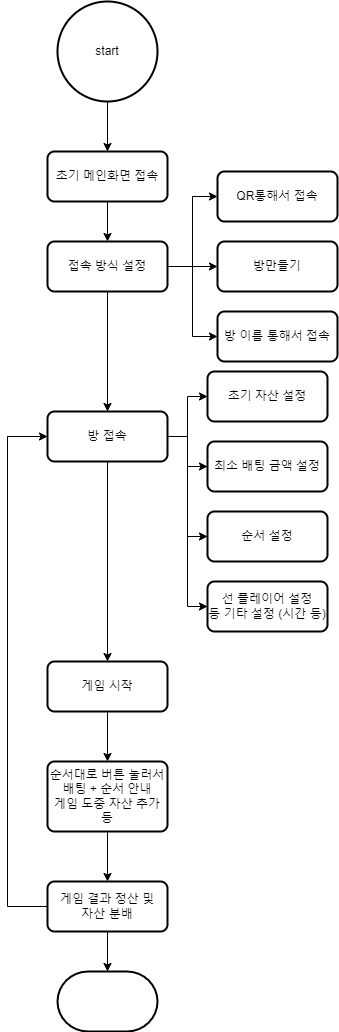

The diagram above was exported from draw.io. Its source (the exported page's mxGraphModel, read from the mxfile embedded in the PNG):
<mxGraphModel dx="1114" dy="792" grid="1" gridSize="10" guides="1" tooltips="1" connect="1" arrows="1" fold="1" page="1" pageScale="1" pageWidth="827" pageHeight="1169" math="0" shadow="0">
  <root>
    <mxCell id="WIyWlLk6GJQsqaUBKTNV-0" />
    <mxCell id="WIyWlLk6GJQsqaUBKTNV-1" parent="WIyWlLk6GJQsqaUBKTNV-0" />
    <mxCell id="CdavtZYZfC4sTd2y4ket-4" style="edgeStyle=orthogonalEdgeStyle;rounded=0;orthogonalLoop=1;jettySize=auto;html=1;exitX=0.5;exitY=1;exitDx=0;exitDy=0;exitPerimeter=0;entryX=0.5;entryY=0;entryDx=0;entryDy=0;" parent="WIyWlLk6GJQsqaUBKTNV-1" source="CdavtZYZfC4sTd2y4ket-0" target="CdavtZYZfC4sTd2y4ket-1" edge="1">
      <mxGeometry relative="1" as="geometry" />
    </mxCell>
    <mxCell id="CdavtZYZfC4sTd2y4ket-0" value="start" style="strokeWidth=2;html=1;shape=mxgraph.flowchart.start_2;whiteSpace=wrap;" parent="WIyWlLk6GJQsqaUBKTNV-1" vertex="1">
      <mxGeometry x="160" y="40" width="100" height="100" as="geometry" />
    </mxCell>
    <mxCell id="CdavtZYZfC4sTd2y4ket-5" style="edgeStyle=orthogonalEdgeStyle;rounded=0;orthogonalLoop=1;jettySize=auto;html=1;exitX=0.5;exitY=1;exitDx=0;exitDy=0;entryX=0.5;entryY=0;entryDx=0;entryDy=0;" parent="WIyWlLk6GJQsqaUBKTNV-1" source="CdavtZYZfC4sTd2y4ket-1" target="CdavtZYZfC4sTd2y4ket-3" edge="1">
      <mxGeometry relative="1" as="geometry" />
    </mxCell>
    <mxCell id="CdavtZYZfC4sTd2y4ket-1" value="초기 메인화면 접속" style="rounded=1;whiteSpace=wrap;html=1;absoluteArcSize=1;arcSize=14;strokeWidth=2;" parent="WIyWlLk6GJQsqaUBKTNV-1" vertex="1">
      <mxGeometry x="150" y="190" width="120" height="50" as="geometry" />
    </mxCell>
    <mxCell id="CdavtZYZfC4sTd2y4ket-7" style="edgeStyle=orthogonalEdgeStyle;rounded=0;orthogonalLoop=1;jettySize=auto;html=1;exitX=1;exitY=0.5;exitDx=0;exitDy=0;entryX=0;entryY=0.5;entryDx=0;entryDy=0;" parent="WIyWlLk6GJQsqaUBKTNV-1" source="CdavtZYZfC4sTd2y4ket-3" target="CdavtZYZfC4sTd2y4ket-6" edge="1">
      <mxGeometry relative="1" as="geometry" />
    </mxCell>
    <mxCell id="CdavtZYZfC4sTd2y4ket-9" style="edgeStyle=orthogonalEdgeStyle;rounded=0;orthogonalLoop=1;jettySize=auto;html=1;exitX=1;exitY=0.5;exitDx=0;exitDy=0;entryX=0;entryY=0.5;entryDx=0;entryDy=0;" parent="WIyWlLk6GJQsqaUBKTNV-1" source="CdavtZYZfC4sTd2y4ket-3" target="CdavtZYZfC4sTd2y4ket-8" edge="1">
      <mxGeometry relative="1" as="geometry" />
    </mxCell>
    <mxCell id="CdavtZYZfC4sTd2y4ket-11" style="edgeStyle=orthogonalEdgeStyle;rounded=0;orthogonalLoop=1;jettySize=auto;html=1;exitX=1;exitY=0.5;exitDx=0;exitDy=0;entryX=0;entryY=0.5;entryDx=0;entryDy=0;" parent="WIyWlLk6GJQsqaUBKTNV-1" source="CdavtZYZfC4sTd2y4ket-3" target="CdavtZYZfC4sTd2y4ket-10" edge="1">
      <mxGeometry relative="1" as="geometry" />
    </mxCell>
    <mxCell id="CdavtZYZfC4sTd2y4ket-13" style="edgeStyle=orthogonalEdgeStyle;rounded=0;orthogonalLoop=1;jettySize=auto;html=1;exitX=0.5;exitY=1;exitDx=0;exitDy=0;entryX=0.5;entryY=0;entryDx=0;entryDy=0;" parent="WIyWlLk6GJQsqaUBKTNV-1" source="CdavtZYZfC4sTd2y4ket-3" target="CdavtZYZfC4sTd2y4ket-12" edge="1">
      <mxGeometry relative="1" as="geometry" />
    </mxCell>
    <mxCell id="CdavtZYZfC4sTd2y4ket-3" value="접속 방식 설정" style="rounded=1;whiteSpace=wrap;html=1;absoluteArcSize=1;arcSize=14;strokeWidth=2;" parent="WIyWlLk6GJQsqaUBKTNV-1" vertex="1">
      <mxGeometry x="150" y="280" width="120" height="50" as="geometry" />
    </mxCell>
    <mxCell id="CdavtZYZfC4sTd2y4ket-6" value="QR통해서 접속" style="rounded=1;whiteSpace=wrap;html=1;absoluteArcSize=1;arcSize=14;strokeWidth=2;" parent="WIyWlLk6GJQsqaUBKTNV-1" vertex="1">
      <mxGeometry x="320" y="210" width="120" height="50" as="geometry" />
    </mxCell>
    <mxCell id="CdavtZYZfC4sTd2y4ket-8" value="방만들기" style="rounded=1;whiteSpace=wrap;html=1;absoluteArcSize=1;arcSize=14;strokeWidth=2;" parent="WIyWlLk6GJQsqaUBKTNV-1" vertex="1">
      <mxGeometry x="320" y="280" width="120" height="50" as="geometry" />
    </mxCell>
    <mxCell id="CdavtZYZfC4sTd2y4ket-10" value="방 이름 통해서 접속" style="rounded=1;whiteSpace=wrap;html=1;absoluteArcSize=1;arcSize=14;strokeWidth=2;" parent="WIyWlLk6GJQsqaUBKTNV-1" vertex="1">
      <mxGeometry x="320" y="350" width="120" height="50" as="geometry" />
    </mxCell>
    <mxCell id="CdavtZYZfC4sTd2y4ket-15" style="edgeStyle=orthogonalEdgeStyle;rounded=0;orthogonalLoop=1;jettySize=auto;html=1;exitX=1;exitY=0.5;exitDx=0;exitDy=0;entryX=0;entryY=0.5;entryDx=0;entryDy=0;" parent="WIyWlLk6GJQsqaUBKTNV-1" source="CdavtZYZfC4sTd2y4ket-12" target="CdavtZYZfC4sTd2y4ket-14" edge="1">
      <mxGeometry relative="1" as="geometry" />
    </mxCell>
    <mxCell id="CdavtZYZfC4sTd2y4ket-17" style="edgeStyle=orthogonalEdgeStyle;rounded=0;orthogonalLoop=1;jettySize=auto;html=1;exitX=1;exitY=0.5;exitDx=0;exitDy=0;entryX=0;entryY=0.5;entryDx=0;entryDy=0;" parent="WIyWlLk6GJQsqaUBKTNV-1" source="CdavtZYZfC4sTd2y4ket-12" target="CdavtZYZfC4sTd2y4ket-16" edge="1">
      <mxGeometry relative="1" as="geometry" />
    </mxCell>
    <mxCell id="CdavtZYZfC4sTd2y4ket-19" style="edgeStyle=orthogonalEdgeStyle;rounded=0;orthogonalLoop=1;jettySize=auto;html=1;exitX=0.5;exitY=1;exitDx=0;exitDy=0;entryX=0.5;entryY=0;entryDx=0;entryDy=0;" parent="WIyWlLk6GJQsqaUBKTNV-1" source="CdavtZYZfC4sTd2y4ket-12" target="CdavtZYZfC4sTd2y4ket-18" edge="1">
      <mxGeometry relative="1" as="geometry" />
    </mxCell>
    <mxCell id="CdavtZYZfC4sTd2y4ket-21" style="edgeStyle=orthogonalEdgeStyle;rounded=0;orthogonalLoop=1;jettySize=auto;html=1;exitX=1;exitY=0.5;exitDx=0;exitDy=0;entryX=0;entryY=0.5;entryDx=0;entryDy=0;" parent="WIyWlLk6GJQsqaUBKTNV-1" source="CdavtZYZfC4sTd2y4ket-12" target="CdavtZYZfC4sTd2y4ket-20" edge="1">
      <mxGeometry relative="1" as="geometry" />
    </mxCell>
    <mxCell id="CdavtZYZfC4sTd2y4ket-25" style="edgeStyle=orthogonalEdgeStyle;rounded=0;orthogonalLoop=1;jettySize=auto;html=1;exitX=1;exitY=0.5;exitDx=0;exitDy=0;entryX=0;entryY=0.5;entryDx=0;entryDy=0;" parent="WIyWlLk6GJQsqaUBKTNV-1" source="CdavtZYZfC4sTd2y4ket-12" target="CdavtZYZfC4sTd2y4ket-24" edge="1">
      <mxGeometry relative="1" as="geometry" />
    </mxCell>
    <mxCell id="CdavtZYZfC4sTd2y4ket-12" value="방 접속" style="rounded=1;whiteSpace=wrap;html=1;absoluteArcSize=1;arcSize=14;strokeWidth=2;" parent="WIyWlLk6GJQsqaUBKTNV-1" vertex="1">
      <mxGeometry x="150" y="450" width="120" height="50" as="geometry" />
    </mxCell>
    <mxCell id="CdavtZYZfC4sTd2y4ket-14" value="초기 자산 설정" style="rounded=1;whiteSpace=wrap;html=1;absoluteArcSize=1;arcSize=14;strokeWidth=2;" parent="WIyWlLk6GJQsqaUBKTNV-1" vertex="1">
      <mxGeometry x="310" y="410" width="120" height="50" as="geometry" />
    </mxCell>
    <mxCell id="CdavtZYZfC4sTd2y4ket-16" value="최소 배팅 금액 설정" style="rounded=1;whiteSpace=wrap;html=1;absoluteArcSize=1;arcSize=14;strokeWidth=2;" parent="WIyWlLk6GJQsqaUBKTNV-1" vertex="1">
      <mxGeometry x="310" y="480" width="120" height="50" as="geometry" />
    </mxCell>
    <mxCell id="CdavtZYZfC4sTd2y4ket-23" style="edgeStyle=orthogonalEdgeStyle;rounded=0;orthogonalLoop=1;jettySize=auto;html=1;exitX=0.5;exitY=1;exitDx=0;exitDy=0;entryX=0.5;entryY=0;entryDx=0;entryDy=0;" parent="WIyWlLk6GJQsqaUBKTNV-1" source="CdavtZYZfC4sTd2y4ket-18" target="CdavtZYZfC4sTd2y4ket-22" edge="1">
      <mxGeometry relative="1" as="geometry" />
    </mxCell>
    <mxCell id="CdavtZYZfC4sTd2y4ket-18" value="게임 시작" style="rounded=1;whiteSpace=wrap;html=1;absoluteArcSize=1;arcSize=14;strokeWidth=2;" parent="WIyWlLk6GJQsqaUBKTNV-1" vertex="1">
      <mxGeometry x="150" y="700" width="120" height="50" as="geometry" />
    </mxCell>
    <mxCell id="CdavtZYZfC4sTd2y4ket-20" value="순서 설정" style="rounded=1;whiteSpace=wrap;html=1;absoluteArcSize=1;arcSize=14;strokeWidth=2;" parent="WIyWlLk6GJQsqaUBKTNV-1" vertex="1">
      <mxGeometry x="310" y="550" width="120" height="50" as="geometry" />
    </mxCell>
    <mxCell id="CdavtZYZfC4sTd2y4ket-27" style="edgeStyle=orthogonalEdgeStyle;rounded=0;orthogonalLoop=1;jettySize=auto;html=1;exitX=0.5;exitY=1;exitDx=0;exitDy=0;entryX=0.5;entryY=0;entryDx=0;entryDy=0;" parent="WIyWlLk6GJQsqaUBKTNV-1" source="CdavtZYZfC4sTd2y4ket-22" target="CdavtZYZfC4sTd2y4ket-26" edge="1">
      <mxGeometry relative="1" as="geometry" />
    </mxCell>
    <mxCell id="CdavtZYZfC4sTd2y4ket-22" value="순서대로 버튼 눌러서 배팅 + 순서 안내&lt;br&gt;게임 도중 자산 추가&lt;br&gt;등" style="rounded=1;whiteSpace=wrap;html=1;absoluteArcSize=1;arcSize=14;strokeWidth=2;" parent="WIyWlLk6GJQsqaUBKTNV-1" vertex="1">
      <mxGeometry x="150" y="800" width="120" height="70" as="geometry" />
    </mxCell>
    <mxCell id="CdavtZYZfC4sTd2y4ket-24" value="선 플레이어 설정&lt;br&gt;등 기타 설정 (시간 등)" style="rounded=1;whiteSpace=wrap;html=1;absoluteArcSize=1;arcSize=14;strokeWidth=2;" parent="WIyWlLk6GJQsqaUBKTNV-1" vertex="1">
      <mxGeometry x="310" y="620" width="120" height="50" as="geometry" />
    </mxCell>
    <mxCell id="CdavtZYZfC4sTd2y4ket-28" style="edgeStyle=orthogonalEdgeStyle;rounded=0;orthogonalLoop=1;jettySize=auto;html=1;exitX=0;exitY=0.5;exitDx=0;exitDy=0;entryX=0;entryY=0.5;entryDx=0;entryDy=0;" parent="WIyWlLk6GJQsqaUBKTNV-1" source="CdavtZYZfC4sTd2y4ket-26" target="CdavtZYZfC4sTd2y4ket-12" edge="1">
      <mxGeometry relative="1" as="geometry">
        <Array as="points">
          <mxPoint x="110" y="945" />
          <mxPoint x="110" y="475" />
        </Array>
      </mxGeometry>
    </mxCell>
    <mxCell id="CdavtZYZfC4sTd2y4ket-30" style="edgeStyle=orthogonalEdgeStyle;rounded=0;orthogonalLoop=1;jettySize=auto;html=1;exitX=0.5;exitY=1;exitDx=0;exitDy=0;entryX=0.5;entryY=0;entryDx=0;entryDy=0;entryPerimeter=0;" parent="WIyWlLk6GJQsqaUBKTNV-1" source="CdavtZYZfC4sTd2y4ket-26" target="CdavtZYZfC4sTd2y4ket-31" edge="1">
      <mxGeometry relative="1" as="geometry">
        <mxPoint x="210" y="1020.0000000000002" as="targetPoint" />
      </mxGeometry>
    </mxCell>
    <mxCell id="CdavtZYZfC4sTd2y4ket-26" value="게임 결과 정산 및&lt;br&gt;자산 분배" style="rounded=1;whiteSpace=wrap;html=1;absoluteArcSize=1;arcSize=14;strokeWidth=2;" parent="WIyWlLk6GJQsqaUBKTNV-1" vertex="1">
      <mxGeometry x="150" y="920" width="120" height="50" as="geometry" />
    </mxCell>
    <mxCell id="CdavtZYZfC4sTd2y4ket-31" value="" style="strokeWidth=2;html=1;shape=mxgraph.flowchart.terminator;whiteSpace=wrap;" parent="WIyWlLk6GJQsqaUBKTNV-1" vertex="1">
      <mxGeometry x="160" y="1010" width="100" height="60" as="geometry" />
    </mxCell>
  </root>
</mxGraphModel>